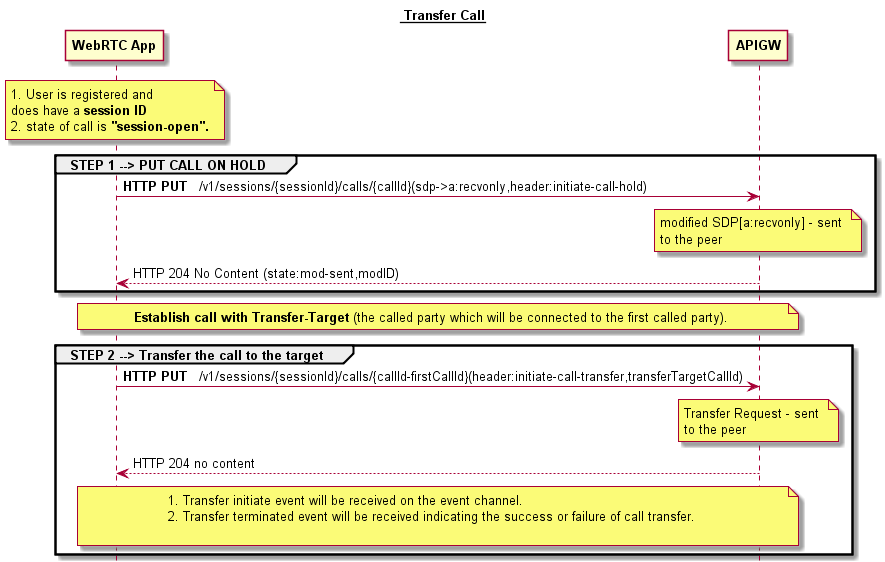

The diagram above was rendered by PlantUML. Its source (embedded in the PNG):
@startuml
hide footbox


participant "<b>WebRTC App" as browser
participant "<b>APIGW" as apig

title <u> Transfer Call
note over browser 
1. User is registered and 
does have a <b>session ID</b>
2. state of call is <b>"session-open".
end note 

group <b>STEP 1 --> PUT CALL ON HOLD
browser->apig : <b>HTTP PUT</b>   /v1/sessions/{sessionId}/calls/{callId}(sdp->a:recvonly,header:initiate-call-hold)
note over apig 
    modified SDP[a:recvonly] - sent 
    to the peer
end note
apig-->browser :HTTP 204 No Content (state:mod-sent,modID)
end
note over browser,apig 
    <b>Establish call with Transfer-Target</b> (the called party which will be connected to the first called party).
end note

group <b>STEP 2 --> Transfer the call to the target

browser->apig : <b>HTTP PUT</b>   /v1/sessions/{sessionId}/calls/{callId-firstCallId}(header:initiate-call-transfer,transferTargetCallId)
note over apig 
    Transfer Request - sent 
    to the peer
end note
apig-->browser :HTTP 204 no content 

note over browser,apig 
    1. Transfer initiate event will be received on the event channel.
    2. Transfer terminated event will be received indicating the success or failure of call transfer.
    
end note


end

@enduml